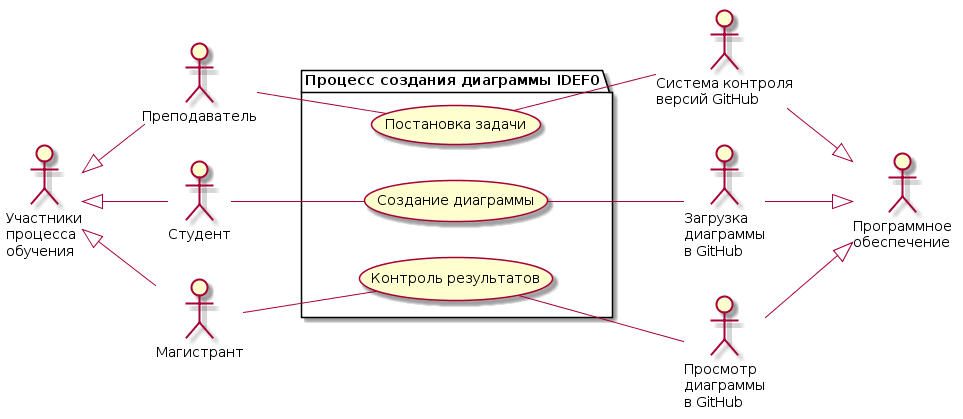

The diagram above was rendered by PlantUML. Its source (embedded in the PNG):
@startuml
left to right direction
actor P1 as "Участники\nпроцесса\nобучения"
actor P1_1 as "Преподаватель"
actor P1_2 as "Студент"
actor P1_3 as "Магистрант"
P1 <|-- P1_1
P1 <|-- P1_2
P1 <|-- P1_3
actor M1 as "Программное\nобеспечение"
actor M1_1 as "Система контроля\nверсий GitHub"
actor M1_2 as "Загрузка\nдиаграммы\nв GitHub"
actor M1_3 as "Просмотр\nдиаграммы\nв GitHub"
M1_1 --|> M1
M1_2 --|> M1
M1_3 --|> M1

package SYSTEM as "Процесс создания диаграммы IDEF0" {
  usecase F1 as "Постановка задачи"
  usecase F2 as "Создание диаграммы"
  usecase F3 as "Контроль результатов"
  P1_1 -- (F1)
  P1_2 -- (F2)
  P1_3 -- (F3)
  (F1) -- M1_1
  (F2) -- M1_2
  (F3) -- M1_3
}
@enduml